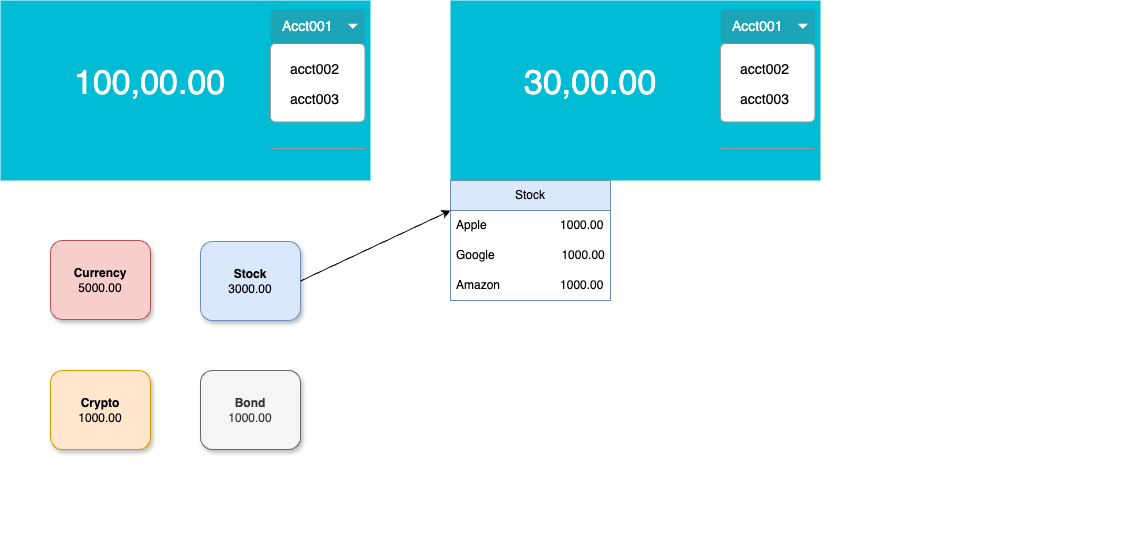

The diagram above was exported from draw.io. Its source (the exported page's mxGraphModel, read from the mxfile embedded in the PNG):
<mxGraphModel dx="2261" dy="795" grid="1" gridSize="10" guides="1" tooltips="1" connect="1" arrows="1" fold="1" page="1" pageScale="1" pageWidth="827" pageHeight="1169" math="0" shadow="0">
  <root>
    <mxCell id="0" />
    <mxCell id="1" parent="0" />
    <mxCell id="egDwIenTJYc7IYwlV9ql-1" value="" style="dashed=0;shape=rect;fillColor=#ffffff;strokeColor=none;fontFamily=Helvetica;fontSize=12;fontColor=default;" vertex="1" parent="1">
      <mxGeometry x="-60" y="70" width="370" height="560" as="geometry" />
    </mxCell>
    <mxCell id="egDwIenTJYc7IYwlV9ql-4" value="100,00.00" style="dashed=0;shape=rect;strokeColor=none;fillColor=#00BCD4;resizeWidth=1;fontSize=34;fontColor=#FFFFFF;spacingTop=-14;verticalAlign=middle;align=left;spacingLeft=72;fontFamily=Helvetica;whiteSpace=wrap;html=1;" vertex="1" parent="egDwIenTJYc7IYwlV9ql-1">
      <mxGeometry width="370" height="180" relative="1" as="geometry">
        <mxPoint as="offset" />
      </mxGeometry>
    </mxCell>
    <mxCell id="egDwIenTJYc7IYwlV9ql-10" value="" style="dashed=0;shape=mxgraph.gmdl.search;strokeColor=#ffffff;fillColor=none;strokeWidth=2;fontFamily=Helvetica;fontSize=12;fontColor=default;" vertex="1" parent="egDwIenTJYc7IYwlV9ql-4">
      <mxGeometry x="1" width="16" height="16" relative="1" as="geometry">
        <mxPoint x="-65" y="20" as="offset" />
      </mxGeometry>
    </mxCell>
    <mxCell id="egDwIenTJYc7IYwlV9ql-11" value="" style="dashed=0;shape=mxgraph.gmdl.settings;strokeColor=none;fillColor=#ffffff;fontFamily=Helvetica;fontSize=12;fontColor=default;" vertex="1" parent="egDwIenTJYc7IYwlV9ql-4">
      <mxGeometry x="1" width="5" height="16" relative="1" as="geometry">
        <mxPoint x="-24" y="20" as="offset" />
      </mxGeometry>
    </mxCell>
    <mxCell id="egDwIenTJYc7IYwlV9ql-28" value="" style="edgeStyle=orthogonalEdgeStyle;rounded=0;orthogonalLoop=1;jettySize=auto;html=1;" edge="1" parent="egDwIenTJYc7IYwlV9ql-4" source="egDwIenTJYc7IYwlV9ql-20" target="egDwIenTJYc7IYwlV9ql-23">
      <mxGeometry relative="1" as="geometry" />
    </mxCell>
    <mxCell id="egDwIenTJYc7IYwlV9ql-22" value="" style="html=1;shadow=0;dashed=0;shape=mxgraph.bootstrap.rrect;rSize=5;fillColor=#ffffff;strokeColor=#999999;" vertex="1" parent="egDwIenTJYc7IYwlV9ql-4">
      <mxGeometry x="270" y="43.06" width="94.4" height="78.37" as="geometry" />
    </mxCell>
    <mxCell id="egDwIenTJYc7IYwlV9ql-23" value="acct002" style="fillColor=none;strokeColor=none;align=left;spacing=20;fontSize=14;" vertex="1" parent="egDwIenTJYc7IYwlV9ql-22">
      <mxGeometry width="170" height="30" relative="1" as="geometry">
        <mxPoint y="10" as="offset" />
      </mxGeometry>
    </mxCell>
    <mxCell id="egDwIenTJYc7IYwlV9ql-24" value="acct003" style="fillColor=none;strokeColor=none;align=left;spacing=20;fontSize=14;" vertex="1" parent="egDwIenTJYc7IYwlV9ql-22">
      <mxGeometry width="170" height="30" relative="1" as="geometry">
        <mxPoint y="40" as="offset" />
      </mxGeometry>
    </mxCell>
    <mxCell id="egDwIenTJYc7IYwlV9ql-26" value="" style="shape=line;strokeColor=#999999;perimeter=none;resizeWidth=1;" vertex="1" parent="egDwIenTJYc7IYwlV9ql-22">
      <mxGeometry width="94.4" height="10" relative="1" as="geometry">
        <mxPoint y="100" as="offset" />
      </mxGeometry>
    </mxCell>
    <mxCell id="egDwIenTJYc7IYwlV9ql-20" value="Acct001" style="html=1;shadow=0;dashed=0;shape=mxgraph.bootstrap.rrect;rSize=5;strokeColor=none;strokeWidth=1;fillColor=#1CA5B8;fontColor=#ffffff;whiteSpace=wrap;align=left;verticalAlign=middle;fontStyle=0;fontSize=14;spacingLeft=10;" vertex="1" parent="egDwIenTJYc7IYwlV9ql-4">
      <mxGeometry x="270" y="8.61" width="94.4" height="34.45" as="geometry" />
    </mxCell>
    <mxCell id="egDwIenTJYc7IYwlV9ql-21" value="" style="shape=triangle;direction=south;fillColor=#ffffff;strokeColor=none;perimeter=none;" vertex="1" parent="egDwIenTJYc7IYwlV9ql-20">
      <mxGeometry x="1" y="0.5" width="10" height="5" relative="1" as="geometry">
        <mxPoint x="-17" y="-2.5" as="offset" />
      </mxGeometry>
    </mxCell>
    <mxCell id="egDwIenTJYc7IYwlV9ql-5" value="" style="dashed=0;shape=mxgraph.gmdl.preferences;strokeColor=none;fillColor=#ffffff;fontFamily=Helvetica;fontSize=12;fontColor=default;" vertex="1" parent="egDwIenTJYc7IYwlV9ql-20">
      <mxGeometry width="24" height="16" relative="1" as="geometry">
        <mxPoint x="400" y="28" as="offset" />
      </mxGeometry>
    </mxCell>
    <mxCell id="egDwIenTJYc7IYwlV9ql-6" value="&lt;b&gt;Currency&lt;/b&gt;&lt;div&gt;5000.00&lt;/div&gt;" style="text;fontSize=12;verticalAlign=middle;align=center;resizeWidth=1;fontFamily=Helvetica;whiteSpace=wrap;html=1;fillColor=#f8cecc;strokeColor=#b85450;rounded=1;glass=0;shadow=1;" vertex="1" parent="egDwIenTJYc7IYwlV9ql-1">
      <mxGeometry y="1" width="100" height="79" relative="1" as="geometry">
        <mxPoint x="50" y="-320" as="offset" />
      </mxGeometry>
    </mxCell>
    <mxCell id="egDwIenTJYc7IYwlV9ql-45" value="&lt;b&gt;Stock&lt;/b&gt;&lt;div&gt;3000.00&lt;/div&gt;" style="text;fontSize=12;verticalAlign=middle;align=center;resizeWidth=1;fontFamily=Helvetica;whiteSpace=wrap;html=1;fillColor=#dae8fc;strokeColor=#6c8ebf;rounded=1;glass=0;shadow=1;" vertex="1" parent="egDwIenTJYc7IYwlV9ql-1">
      <mxGeometry y="1" width="100" height="79" relative="1" as="geometry">
        <mxPoint x="200" y="-319" as="offset" />
      </mxGeometry>
    </mxCell>
    <mxCell id="egDwIenTJYc7IYwlV9ql-46" value="&lt;b&gt;Crypto&lt;/b&gt;&lt;div&gt;1000.00&lt;/div&gt;" style="text;fontSize=12;verticalAlign=middle;align=center;resizeWidth=1;fontFamily=Helvetica;whiteSpace=wrap;html=1;fillColor=#ffe6cc;strokeColor=#d79b00;rounded=1;glass=0;shadow=1;" vertex="1" parent="egDwIenTJYc7IYwlV9ql-1">
      <mxGeometry x="50" y="370" width="100" height="79" as="geometry" />
    </mxCell>
    <mxCell id="egDwIenTJYc7IYwlV9ql-47" value="&lt;b&gt;Bond&lt;/b&gt;&lt;div&gt;1000.00&lt;/div&gt;" style="text;fontSize=12;verticalAlign=middle;align=center;resizeWidth=1;fontFamily=Helvetica;whiteSpace=wrap;html=1;fillColor=#f5f5f5;strokeColor=#666666;rounded=1;glass=0;shadow=1;fontColor=#333333;" vertex="1" parent="egDwIenTJYc7IYwlV9ql-1">
      <mxGeometry x="200" y="370" width="100" height="79" as="geometry" />
    </mxCell>
    <mxCell id="egDwIenTJYc7IYwlV9ql-48" value="" style="dashed=0;shape=rect;fillColor=#ffffff;strokeColor=none;fontFamily=Helvetica;fontSize=12;fontColor=default;" vertex="1" parent="1">
      <mxGeometry x="390" y="70" width="370" height="560" as="geometry" />
    </mxCell>
    <mxCell id="egDwIenTJYc7IYwlV9ql-49" value="30,00.00" style="dashed=0;shape=rect;strokeColor=none;fillColor=#00BCD4;resizeWidth=1;fontSize=34;fontColor=#FFFFFF;spacingTop=-14;verticalAlign=middle;align=left;spacingLeft=72;fontFamily=Helvetica;whiteSpace=wrap;html=1;" vertex="1" parent="egDwIenTJYc7IYwlV9ql-48">
      <mxGeometry width="370" height="180" relative="1" as="geometry">
        <mxPoint as="offset" />
      </mxGeometry>
    </mxCell>
    <mxCell id="egDwIenTJYc7IYwlV9ql-50" value="" style="dashed=0;shape=mxgraph.gmdl.search;strokeColor=#ffffff;fillColor=none;strokeWidth=2;fontFamily=Helvetica;fontSize=12;fontColor=default;" vertex="1" parent="egDwIenTJYc7IYwlV9ql-49">
      <mxGeometry x="1" width="16" height="16" relative="1" as="geometry">
        <mxPoint x="-65" y="20" as="offset" />
      </mxGeometry>
    </mxCell>
    <mxCell id="egDwIenTJYc7IYwlV9ql-51" value="" style="dashed=0;shape=mxgraph.gmdl.settings;strokeColor=none;fillColor=#ffffff;fontFamily=Helvetica;fontSize=12;fontColor=default;" vertex="1" parent="egDwIenTJYc7IYwlV9ql-49">
      <mxGeometry x="1" width="5" height="16" relative="1" as="geometry">
        <mxPoint x="-24" y="20" as="offset" />
      </mxGeometry>
    </mxCell>
    <mxCell id="egDwIenTJYc7IYwlV9ql-52" value="" style="edgeStyle=orthogonalEdgeStyle;rounded=0;orthogonalLoop=1;jettySize=auto;html=1;" edge="1" parent="egDwIenTJYc7IYwlV9ql-49" source="egDwIenTJYc7IYwlV9ql-57" target="egDwIenTJYc7IYwlV9ql-54">
      <mxGeometry relative="1" as="geometry" />
    </mxCell>
    <mxCell id="egDwIenTJYc7IYwlV9ql-53" value="" style="html=1;shadow=0;dashed=0;shape=mxgraph.bootstrap.rrect;rSize=5;fillColor=#ffffff;strokeColor=#999999;" vertex="1" parent="egDwIenTJYc7IYwlV9ql-49">
      <mxGeometry x="270" y="43.06" width="94.4" height="78.37" as="geometry" />
    </mxCell>
    <mxCell id="egDwIenTJYc7IYwlV9ql-54" value="acct002" style="fillColor=none;strokeColor=none;align=left;spacing=20;fontSize=14;" vertex="1" parent="egDwIenTJYc7IYwlV9ql-53">
      <mxGeometry width="170" height="30" relative="1" as="geometry">
        <mxPoint y="10" as="offset" />
      </mxGeometry>
    </mxCell>
    <mxCell id="egDwIenTJYc7IYwlV9ql-55" value="acct003" style="fillColor=none;strokeColor=none;align=left;spacing=20;fontSize=14;" vertex="1" parent="egDwIenTJYc7IYwlV9ql-53">
      <mxGeometry width="170" height="30" relative="1" as="geometry">
        <mxPoint y="40" as="offset" />
      </mxGeometry>
    </mxCell>
    <mxCell id="egDwIenTJYc7IYwlV9ql-56" value="" style="shape=line;strokeColor=#999999;perimeter=none;resizeWidth=1;" vertex="1" parent="egDwIenTJYc7IYwlV9ql-53">
      <mxGeometry width="94.4" height="10" relative="1" as="geometry">
        <mxPoint y="100" as="offset" />
      </mxGeometry>
    </mxCell>
    <mxCell id="egDwIenTJYc7IYwlV9ql-57" value="Acct001" style="html=1;shadow=0;dashed=0;shape=mxgraph.bootstrap.rrect;rSize=5;strokeColor=none;strokeWidth=1;fillColor=#1CA5B8;fontColor=#ffffff;whiteSpace=wrap;align=left;verticalAlign=middle;fontStyle=0;fontSize=14;spacingLeft=10;" vertex="1" parent="egDwIenTJYc7IYwlV9ql-49">
      <mxGeometry x="270" y="8.61" width="94.4" height="34.45" as="geometry" />
    </mxCell>
    <mxCell id="egDwIenTJYc7IYwlV9ql-58" value="" style="shape=triangle;direction=south;fillColor=#ffffff;strokeColor=none;perimeter=none;" vertex="1" parent="egDwIenTJYc7IYwlV9ql-57">
      <mxGeometry x="1" y="0.5" width="10" height="5" relative="1" as="geometry">
        <mxPoint x="-17" y="-2.5" as="offset" />
      </mxGeometry>
    </mxCell>
    <mxCell id="egDwIenTJYc7IYwlV9ql-59" value="" style="dashed=0;shape=mxgraph.gmdl.preferences;strokeColor=none;fillColor=#ffffff;fontFamily=Helvetica;fontSize=12;fontColor=default;" vertex="1" parent="egDwIenTJYc7IYwlV9ql-57">
      <mxGeometry width="24" height="16" relative="1" as="geometry">
        <mxPoint x="400" y="28" as="offset" />
      </mxGeometry>
    </mxCell>
    <mxCell id="egDwIenTJYc7IYwlV9ql-16" value="Stock" style="swimlane;fontStyle=0;childLayout=stackLayout;horizontal=1;startSize=30;horizontalStack=0;resizeParent=1;resizeParentMax=0;resizeLast=0;collapsible=1;marginBottom=0;whiteSpace=wrap;html=1;fillColor=#dae8fc;strokeColor=#6c8ebf;" vertex="1" parent="egDwIenTJYc7IYwlV9ql-48">
      <mxGeometry y="180" width="160" height="120" as="geometry" />
    </mxCell>
    <mxCell id="egDwIenTJYc7IYwlV9ql-17" value="Apple&amp;nbsp; &amp;nbsp; &amp;nbsp; &amp;nbsp; &amp;nbsp; &amp;nbsp; &amp;nbsp; &amp;nbsp; &amp;nbsp; &amp;nbsp; &amp;nbsp; 1000.00" style="text;strokeColor=none;fillColor=none;align=left;verticalAlign=middle;spacingLeft=4;spacingRight=4;overflow=hidden;points=[[0,0.5],[1,0.5]];portConstraint=eastwest;rotatable=0;whiteSpace=wrap;html=1;" vertex="1" parent="egDwIenTJYc7IYwlV9ql-16">
      <mxGeometry y="30" width="160" height="30" as="geometry" />
    </mxCell>
    <mxCell id="egDwIenTJYc7IYwlV9ql-18" value="Google&amp;nbsp; &amp;nbsp; &amp;nbsp; &amp;nbsp; &amp;nbsp; &amp;nbsp; &amp;nbsp; &amp;nbsp; &amp;nbsp; &amp;nbsp; 1000.00" style="text;strokeColor=none;fillColor=none;align=left;verticalAlign=middle;spacingLeft=4;spacingRight=4;overflow=hidden;points=[[0,0.5],[1,0.5]];portConstraint=eastwest;rotatable=0;whiteSpace=wrap;html=1;" vertex="1" parent="egDwIenTJYc7IYwlV9ql-16">
      <mxGeometry y="60" width="160" height="30" as="geometry" />
    </mxCell>
    <mxCell id="egDwIenTJYc7IYwlV9ql-19" value="Amazon&amp;nbsp; &amp;nbsp; &amp;nbsp; &amp;nbsp; &amp;nbsp; &amp;nbsp; &amp;nbsp; &amp;nbsp; &amp;nbsp; 1000.00" style="text;strokeColor=none;fillColor=none;align=left;verticalAlign=middle;spacingLeft=4;spacingRight=4;overflow=hidden;points=[[0,0.5],[1,0.5]];portConstraint=eastwest;rotatable=0;whiteSpace=wrap;html=1;" vertex="1" parent="egDwIenTJYc7IYwlV9ql-16">
      <mxGeometry y="90" width="160" height="30" as="geometry" />
    </mxCell>
    <mxCell id="egDwIenTJYc7IYwlV9ql-64" value="" style="endArrow=classic;html=1;rounded=0;fontFamily=Helvetica;fontSize=12;fontColor=default;textOpacity=80;entryX=0;entryY=0.25;entryDx=0;entryDy=0;exitX=1;exitY=0.5;exitDx=0;exitDy=0;" edge="1" parent="1" source="egDwIenTJYc7IYwlV9ql-45" target="egDwIenTJYc7IYwlV9ql-16">
      <mxGeometry width="50" height="50" relative="1" as="geometry">
        <mxPoint x="280" y="370" as="sourcePoint" />
        <mxPoint x="330" y="320" as="targetPoint" />
      </mxGeometry>
    </mxCell>
  </root>
</mxGraphModel>